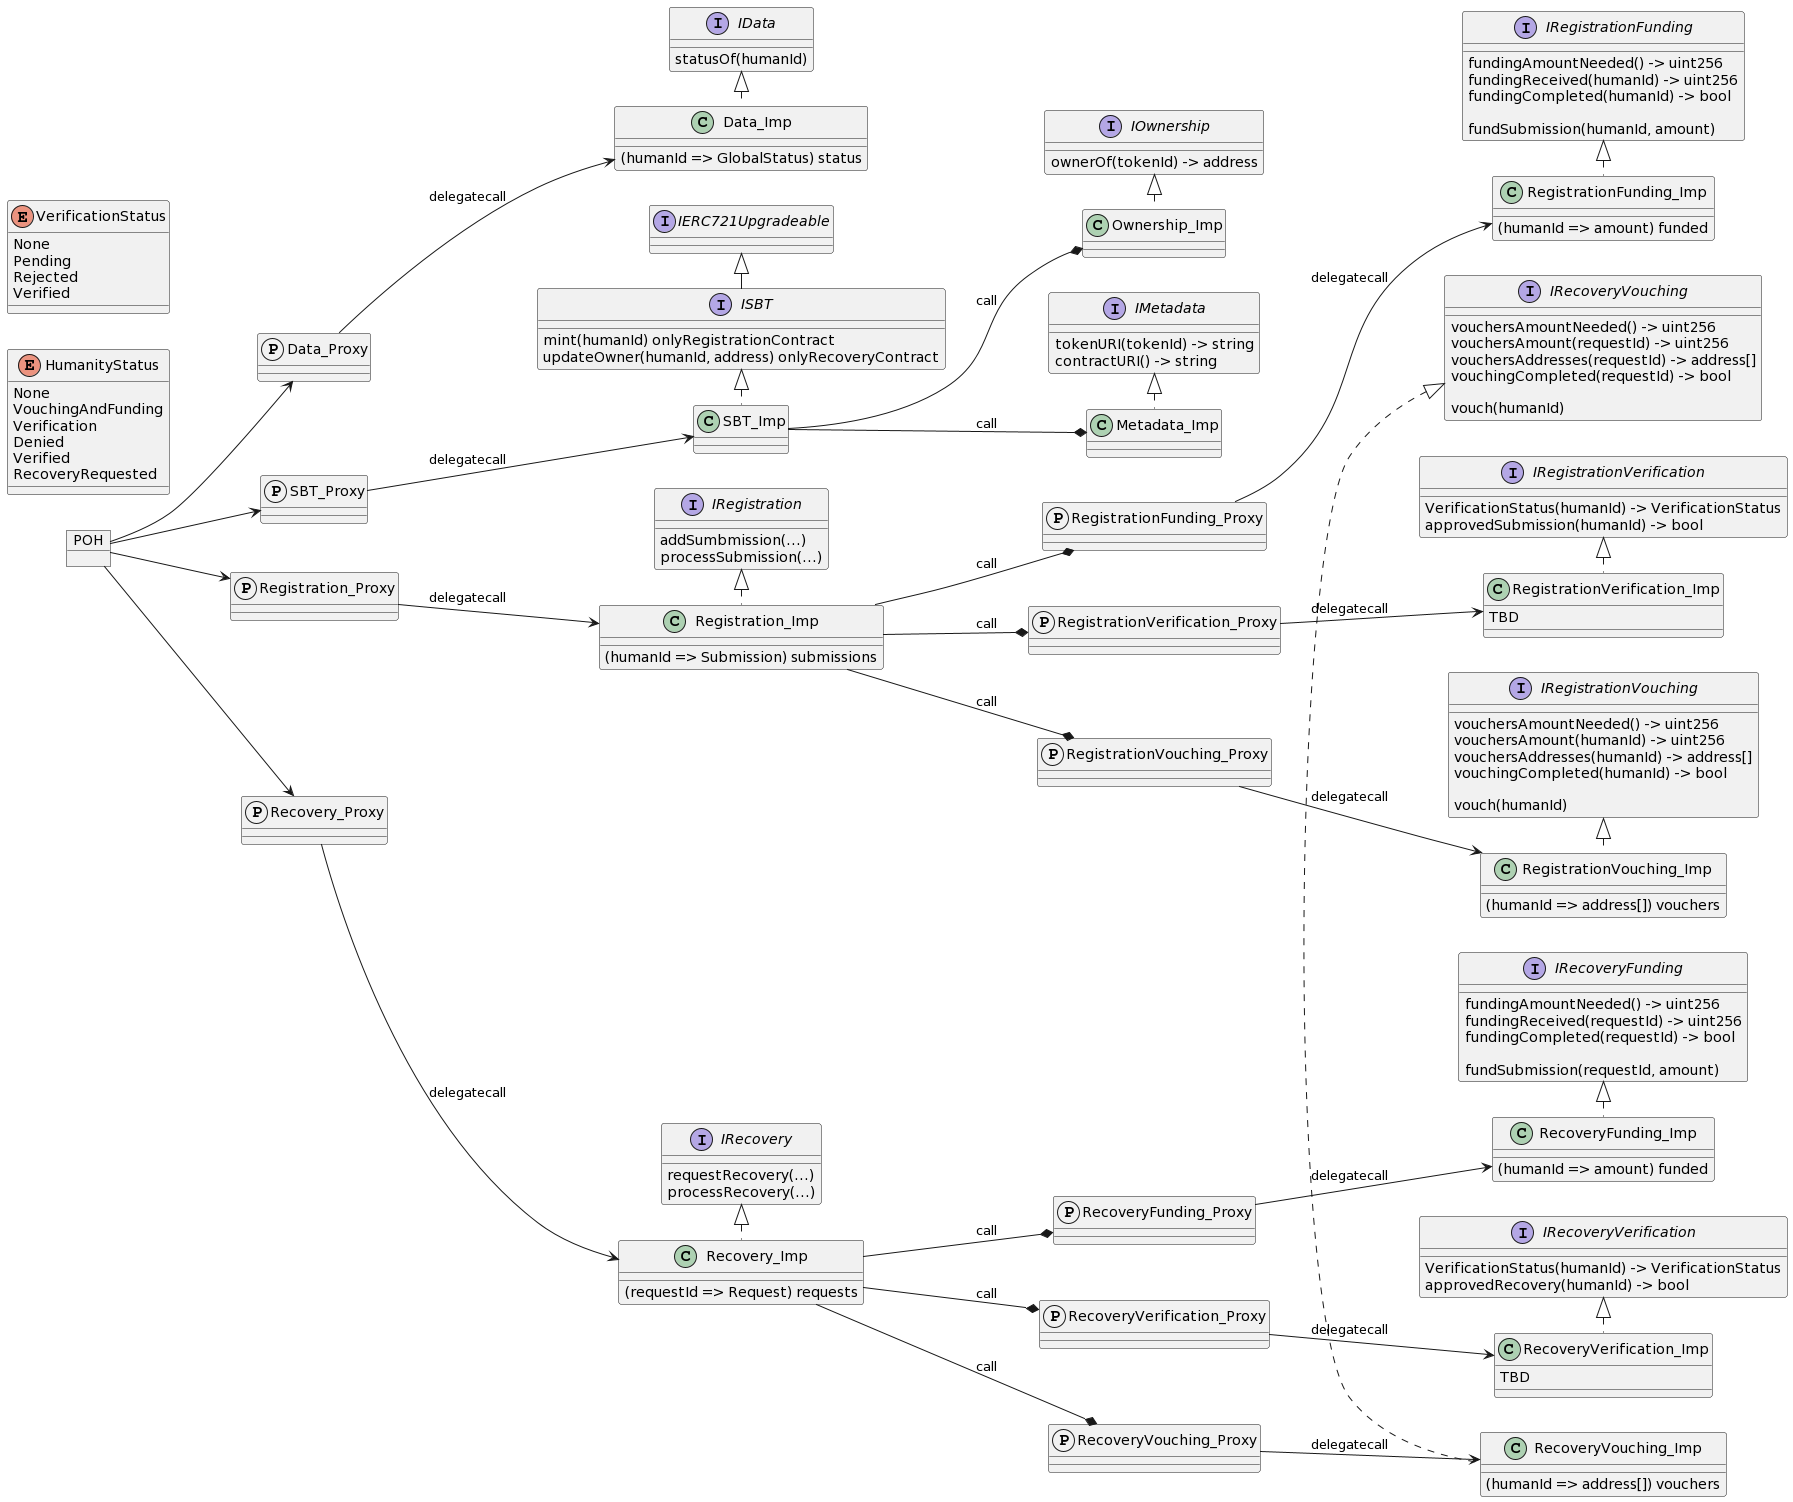

The diagram above was rendered by PlantUML. Its source (embedded in the PNG):
@startuml
' using "protocol" (P) for proxy

left to right direction

' libraries

interface IERC721Upgradeable

' enums

enum HumanityStatus {
    None
    VouchingAndFunding
    Verification
    Denied
    Verified
    RecoveryRequested
}

enum VerificationStatus {
    None
    Pending
    Rejected
    Verified
}

' interfaces / abstract classes

interface IData {
    statusOf(humanId)
}
interface ISBT {
    mint(humanId) onlyRegistrationContract
    updateOwner(humanId, address) onlyRecoveryContract
}
ISBT -l-|> IERC721Upgradeable
interface IRegistration {
    addSumbmission(...)
    processSubmission(...)
}
interface IRecovery {
    requestRecovery(...)
    processRecovery(...)
}

interface IOwnership {
    ownerOf(tokenId) -> address
}
interface IMetadata {
    tokenURI(tokenId) -> string
    contractURI() -> string
}

interface IRegistrationVouching {
    vouchersAmountNeeded() -> uint256
    vouchersAmount(humanId) -> uint256
    vouchersAddresses(humanId) -> address[]
    vouchingCompleted(humanId) -> bool

    vouch(humanId)
}
interface IRegistrationFunding {
    fundingAmountNeeded() -> uint256
    fundingReceived(humanId) -> uint256
    fundingCompleted(humanId) -> bool

    fundSubmission(humanId, amount)
}
interface IRegistrationVerification {
    VerificationStatus(humanId) -> VerificationStatus
    approvedSubmission(humanId) -> bool
}
interface IRecoveryVouching {
    vouchersAmountNeeded() -> uint256
    vouchersAmount(requestId) -> uint256
    vouchersAddresses(requestId) -> address[]
    vouchingCompleted(requestId) -> bool

    vouch(humanId)
}
interface IRecoveryFunding {
    fundingAmountNeeded() -> uint256
    fundingReceived(requestId) -> uint256
    fundingCompleted(requestId) -> bool

    fundSubmission(requestId, amount)
}
interface IRecoveryVerification {
    VerificationStatus(humanId) -> VerificationStatus
    approvedRecovery(humanId) -> bool
}

' proxies

protocol Data_Proxy
protocol SBT_Proxy
protocol Registration_Proxy
protocol Recovery_Proxy

protocol RegistrationVouching_Proxy
protocol RegistrationFunding_Proxy
protocol RegistrationVerification_Proxy

protocol RecoveryVouching_Proxy
protocol RecoveryFunding_Proxy
protocol RecoveryVerification_Proxy

' classes

class Data_Imp {
    (humanId => GlobalStatus) status
}
class SBT_Imp
class Registration_Imp {
    (humanId => Submission) submissions
}
class Recovery_Imp {
    (requestId => Request) requests
}

class RegistrationVouching_Imp {
    (humanId => address[]) vouchers
}
class RegistrationFunding_Imp {
    (humanId => amount) funded
}
class RegistrationVerification_Imp {
    TBD
}

class RecoveryVouching_Imp {
    (humanId => address[]) vouchers
}
class RecoveryFunding_Imp {
    (humanId => amount) funded
}
class RecoveryVerification_Imp {
    TBD
}

class Ownership_Imp
class Metadata_Imp

' POH
object POH
POH --> Data_Proxy
POH --> SBT_Proxy
POH --> Registration_Proxy
POH --> Recovery_Proxy

' interfaces implementations

Data_Imp .l.|> IData
SBT_Imp .l.|> ISBT
Registration_Imp .l.|> IRegistration
Recovery_Imp .l.|> IRecovery

Ownership_Imp .l.|> IOwnership
Metadata_Imp .l.|> IMetadata

RegistrationVouching_Imp .l.|> IRegistrationVouching
RegistrationFunding_Imp .l.|> IRegistrationFunding
RegistrationVerification_Imp .l.|> IRegistrationVerification

RecoveryVouching_Imp .l.|> IRecoveryVouching
RecoveryFunding_Imp .l.|> IRecoveryFunding
RecoveryVerification_Imp .l.|> IRecoveryVerification


' proxies implementations

Data_Proxy --> Data_Imp : delegatecall
SBT_Proxy --> SBT_Imp : delegatecall
Registration_Proxy --> Registration_Imp : delegatecall
Recovery_Proxy --> Recovery_Imp : delegatecall

RegistrationVouching_Proxy --> RegistrationVouching_Imp : delegatecall
RegistrationFunding_Proxy --> RegistrationFunding_Imp : delegatecall
RegistrationVerification_Proxy --> RegistrationVerification_Imp : delegatecall

RecoveryVouching_Proxy --> RecoveryVouching_Imp : delegatecall
RecoveryFunding_Proxy --> RecoveryFunding_Imp : delegatecall
RecoveryVerification_Proxy --> RecoveryVerification_Imp : delegatecall

' composition

SBT_Imp --* Ownership_Imp : call
SBT_Imp --* Metadata_Imp : call

Registration_Imp --* RegistrationVouching_Proxy : call
Registration_Imp --* RegistrationFunding_Proxy : call
Registration_Imp --* RegistrationVerification_Proxy : call

Recovery_Imp --* RecoveryVouching_Proxy : call
Recovery_Imp --* RecoveryFunding_Proxy : call
Recovery_Imp --* RecoveryVerification_Proxy : call

' hide @unlinked
@enduml